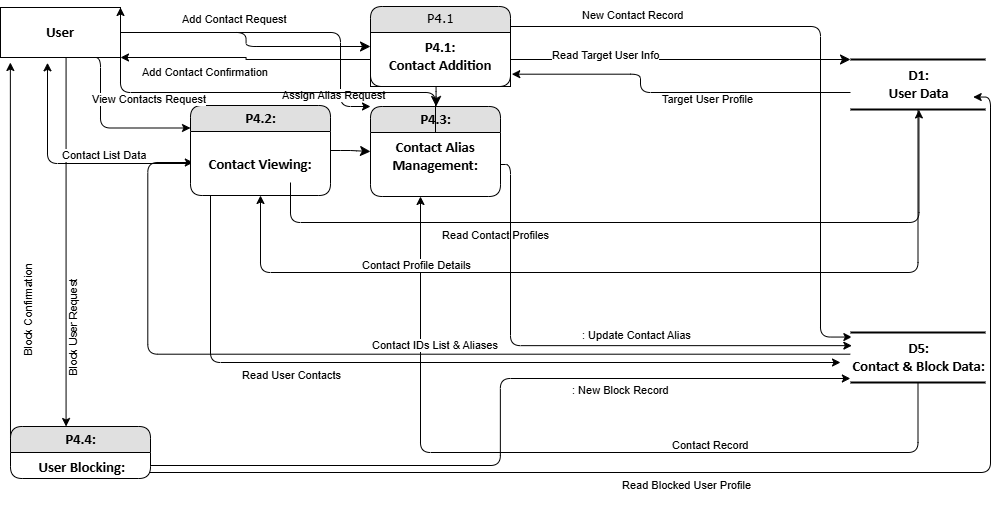

The diagram above was exported from draw.io. Its source (the exported page's mxGraphModel, read from the mxfile embedded in the PNG):
<mxGraphModel dx="1223" dy="744" grid="1" gridSize="10" guides="1" tooltips="1" connect="1" arrows="1" fold="1" page="1" pageScale="1" pageWidth="1100" pageHeight="850" background="none" math="0" shadow="0">
  <root>
    <mxCell id="0" />
    <mxCell id="1" parent="0" />
    <mxCell id="kc7mL7fN0hqaPipzQ88B-12" style="edgeStyle=elbowEdgeStyle;shape=connector;rounded=1;orthogonalLoop=1;jettySize=auto;html=1;strokeColor=default;align=center;verticalAlign=middle;fontFamily=Helvetica;fontSize=11;fontColor=default;labelBackgroundColor=default;endArrow=classic;" edge="1" parent="1" source="21ea969265ad0168-30" target="1fdf3b25b50cf41e-10">
      <mxGeometry relative="1" as="geometry">
        <Array as="points">
          <mxPoint x="650" y="320" />
        </Array>
      </mxGeometry>
    </mxCell>
    <mxCell id="21ea969265ad0168-30" value="&lt;strong&gt;&lt;span style=&quot;font-size:11.0pt;line-height:&lt;br/&gt;107%;font-family:&amp;quot;Calibri&amp;quot;,sans-serif;mso-ascii-theme-font:minor-latin;&lt;br/&gt;mso-fareast-font-family:Calibri;mso-fareast-theme-font:minor-latin;mso-hansi-theme-font:&lt;br/&gt;minor-latin;mso-bidi-font-family:Arial;mso-bidi-theme-font:minor-bidi;&lt;br/&gt;mso-ansi-language:EN-US;mso-fareast-language:EN-US;mso-bidi-language:AR-SA&quot;&gt;D1:&lt;br/&gt;User Data&lt;/span&gt;&lt;/strong&gt;" style="html=1;rounded=0;shadow=0;comic=0;labelBackgroundColor=none;strokeWidth=2;fontFamily=Verdana;fontSize=12;align=center;shape=mxgraph.ios7ui.horLines;" parent="1" vertex="1">
      <mxGeometry x="910" y="107" width="135" height="50" as="geometry" />
    </mxCell>
    <mxCell id="1fdf3b25b50cf41e-27" style="edgeStyle=elbowEdgeStyle;html=1;labelBackgroundColor=none;startFill=0;startSize=8;endFill=1;endSize=8;fontFamily=Verdana;fontSize=12;" parent="1" source="17472293e6e8944d-30" target="1fdf3b25b50cf41e-1" edge="1">
      <mxGeometry relative="1" as="geometry" />
    </mxCell>
    <mxCell id="kc7mL7fN0hqaPipzQ88B-8" style="edgeStyle=elbowEdgeStyle;rounded=1;orthogonalLoop=1;jettySize=auto;html=1;exitX=0.75;exitY=1;exitDx=0;exitDy=0;entryX=0;entryY=0.25;entryDx=0;entryDy=0;curved=0;" edge="1" parent="1" source="17472293e6e8944d-30" target="1fdf3b25b50cf41e-9">
      <mxGeometry relative="1" as="geometry">
        <Array as="points">
          <mxPoint x="160" y="130" />
        </Array>
      </mxGeometry>
    </mxCell>
    <mxCell id="kc7mL7fN0hqaPipzQ88B-26" style="edgeStyle=elbowEdgeStyle;shape=connector;rounded=1;orthogonalLoop=1;jettySize=auto;html=1;exitX=1;exitY=0.5;exitDx=0;exitDy=0;entryX=0;entryY=0;entryDx=0;entryDy=0;strokeColor=default;align=center;verticalAlign=middle;fontFamily=Helvetica;fontSize=11;fontColor=default;labelBackgroundColor=default;endArrow=classic;" edge="1" parent="1" source="17472293e6e8944d-30" target="1fdf3b25b50cf41e-7">
      <mxGeometry relative="1" as="geometry">
        <Array as="points">
          <mxPoint x="400" y="110" />
        </Array>
      </mxGeometry>
    </mxCell>
    <mxCell id="kc7mL7fN0hqaPipzQ88B-46" style="edgeStyle=elbowEdgeStyle;shape=connector;rounded=1;orthogonalLoop=1;jettySize=auto;html=1;strokeColor=default;align=center;verticalAlign=middle;fontFamily=Helvetica;fontSize=11;fontColor=default;labelBackgroundColor=default;endArrow=classic;" edge="1" parent="1" source="17472293e6e8944d-30" target="1fdf3b25b50cf41e-11">
      <mxGeometry relative="1" as="geometry" />
    </mxCell>
    <mxCell id="17472293e6e8944d-30" value="&lt;strong&gt;&lt;span style=&quot;font-size:11.0pt;line-height:&lt;br/&gt;107%;font-family:&amp;quot;Calibri&amp;quot;,sans-serif;mso-ascii-theme-font:minor-latin;&lt;br/&gt;mso-fareast-font-family:Calibri;mso-fareast-theme-font:minor-latin;mso-hansi-theme-font:&lt;br/&gt;minor-latin;mso-bidi-font-family:Arial;mso-bidi-theme-font:minor-bidi;&lt;br/&gt;mso-ansi-language:EN-US;mso-fareast-language:EN-US;mso-bidi-language:AR-SA&quot;&gt;User&lt;/span&gt;&lt;/strong&gt;" style="whiteSpace=wrap;html=1;rounded=0;shadow=0;comic=0;labelBackgroundColor=none;strokeWidth=1;fontFamily=Verdana;fontSize=12;align=center;" parent="1" vertex="1">
      <mxGeometry x="60" y="55" width="120" height="50" as="geometry" />
    </mxCell>
    <mxCell id="1fdf3b25b50cf41e-29" style="edgeStyle=elbowEdgeStyle;html=1;labelBackgroundColor=none;startFill=0;startSize=8;endFill=1;endSize=8;fontFamily=Verdana;fontSize=12;" parent="1" source="1fdf3b25b50cf41e-1" target="1fdf3b25b50cf41e-7" edge="1">
      <mxGeometry relative="1" as="geometry" />
    </mxCell>
    <mxCell id="1fdf3b25b50cf41e-38" style="edgeStyle=orthogonalEdgeStyle;html=1;labelBackgroundColor=none;startFill=0;startSize=8;endFill=1;endSize=8;fontFamily=Verdana;fontSize=12;" parent="1" source="1fdf3b25b50cf41e-1" target="21ea969265ad0168-30" edge="1">
      <mxGeometry relative="1" as="geometry">
        <Array as="points">
          <mxPoint x="540" y="132" />
        </Array>
      </mxGeometry>
    </mxCell>
    <mxCell id="kc7mL7fN0hqaPipzQ88B-6" style="edgeStyle=elbowEdgeStyle;rounded=1;orthogonalLoop=1;jettySize=auto;html=1;exitX=1;exitY=0.25;exitDx=0;exitDy=0;entryX=0.01;entryY=0.091;entryDx=0;entryDy=0;entryPerimeter=0;shadow=0;curved=0;" edge="1" parent="1" source="1fdf3b25b50cf41e-1" target="1fdf3b25b50cf41e-6">
      <mxGeometry relative="1" as="geometry">
        <mxPoint x="1040" y="75" as="targetPoint" />
        <Array as="points">
          <mxPoint x="880" y="75" />
        </Array>
      </mxGeometry>
    </mxCell>
    <mxCell id="1fdf3b25b50cf41e-1" value="P4.1" style="swimlane;html=1;fontStyle=0;childLayout=stackLayout;horizontal=1;startSize=26;fillColor=#e0e0e0;horizontalStack=0;resizeParent=1;resizeLast=0;collapsible=1;marginBottom=0;swimlaneFillColor=#ffffff;align=center;rounded=1;shadow=0;comic=0;labelBackgroundColor=none;strokeWidth=1;fontFamily=Verdana;fontSize=12" parent="1" vertex="1">
      <mxGeometry x="430" y="54" width="140" height="80" as="geometry" />
    </mxCell>
    <mxCell id="1fdf3b25b50cf41e-2" value="&lt;strong&gt;&lt;span style=&quot;font-size:11.0pt;line-height:&lt;br/&gt;107%;font-family:&amp;quot;Calibri&amp;quot;,sans-serif;mso-ascii-theme-font:minor-latin;&lt;br/&gt;mso-fareast-font-family:Calibri;mso-fareast-theme-font:minor-latin;mso-hansi-theme-font:&lt;br/&gt;minor-latin;mso-bidi-font-family:Arial;mso-bidi-theme-font:minor-bidi;&lt;br/&gt;mso-ansi-language:EN-US;mso-fareast-language:EN-US;mso-bidi-language:AR-SA&quot;&gt;P4.1:&lt;br/&gt;Contact Addition&lt;/span&gt;&lt;/strong&gt;" style="text;html=1;strokeColor=default;fillColor=none;spacingLeft=4;spacingRight=4;whiteSpace=wrap;overflow=hidden;rotatable=0;points=[[0,0.5],[1,0.5]];portConstraint=eastwest;align=center;" parent="1fdf3b25b50cf41e-1" vertex="1">
      <mxGeometry y="26" width="140" height="54" as="geometry" />
    </mxCell>
    <mxCell id="kc7mL7fN0hqaPipzQ88B-11" style="edgeStyle=elbowEdgeStyle;shape=connector;rounded=1;orthogonalLoop=1;jettySize=auto;html=1;entryX=0.468;entryY=1.069;entryDx=0;entryDy=0;strokeColor=default;align=center;verticalAlign=middle;fontFamily=Helvetica;fontSize=11;fontColor=default;labelBackgroundColor=default;endArrow=classic;entryPerimeter=0;exitX=0.02;exitY=0.434;exitDx=0;exitDy=0;exitPerimeter=0;" edge="1" parent="1">
      <mxGeometry relative="1" as="geometry">
        <mxPoint x="910.0000000000002" y="401.70000000000005" as="sourcePoint" />
        <mxPoint x="252.82" y="209.99599999999992" as="targetPoint" />
        <Array as="points">
          <mxPoint x="207.3" y="302.58" />
          <mxPoint x="767.3" y="471.58" />
          <mxPoint x="727.3" y="491.58" />
          <mxPoint x="97.3" y="421.58" />
        </Array>
      </mxGeometry>
    </mxCell>
    <mxCell id="kc7mL7fN0hqaPipzQ88B-31" style="edgeStyle=elbowEdgeStyle;shape=connector;rounded=1;orthogonalLoop=1;jettySize=auto;html=1;strokeColor=default;align=center;verticalAlign=middle;fontFamily=Helvetica;fontSize=11;fontColor=default;labelBackgroundColor=default;endArrow=classic;" edge="1" parent="1" source="1fdf3b25b50cf41e-6" target="1fdf3b25b50cf41e-8">
      <mxGeometry relative="1" as="geometry">
        <mxPoint x="520" y="530" as="targetPoint" />
        <Array as="points">
          <mxPoint x="480" y="500" />
        </Array>
      </mxGeometry>
    </mxCell>
    <mxCell id="1fdf3b25b50cf41e-6" value="&lt;strong&gt;&lt;span style=&quot;font-size:11.0pt;line-height:&lt;br/&gt;107%;font-family:&amp;quot;Calibri&amp;quot;,sans-serif;mso-ascii-theme-font:minor-latin;&lt;br/&gt;mso-fareast-font-family:Calibri;mso-fareast-theme-font:minor-latin;mso-hansi-theme-font:&lt;br/&gt;minor-latin;mso-bidi-font-family:Arial;mso-bidi-theme-font:minor-bidi;&lt;br/&gt;mso-ansi-language:EN-US;mso-fareast-language:EN-US;mso-bidi-language:AR-SA&quot;&gt;D5:&lt;br/&gt;Contact &amp;amp; Block Data:&lt;/span&gt;&lt;/strong&gt;&lt;span style=&quot;font-size:11.0pt;&lt;br/&gt;line-height:107%;font-family:&amp;quot;Calibri&amp;quot;,sans-serif;mso-ascii-theme-font:minor-latin;&lt;br/&gt;mso-fareast-font-family:Calibri;mso-fareast-theme-font:minor-latin;mso-hansi-theme-font:&lt;br/&gt;minor-latin;mso-bidi-font-family:Arial;mso-bidi-theme-font:minor-bidi;&lt;br/&gt;mso-ansi-language:EN-US;mso-fareast-language:EN-US;mso-bidi-language:AR-SA&quot;&gt;&lt;/span&gt;" style="html=1;rounded=0;shadow=0;comic=0;labelBackgroundColor=none;strokeWidth=2;fontFamily=Verdana;fontSize=12;align=center;shape=mxgraph.ios7ui.horLines;" parent="1" vertex="1">
      <mxGeometry x="910" y="380" width="135" height="50" as="geometry" />
    </mxCell>
    <mxCell id="1fdf3b25b50cf41e-7" value="&lt;strong style=&quot;font-family: Helvetica; text-wrap-mode: wrap;&quot;&gt;&lt;span style=&quot;font-size: 11pt; font-family: Calibri, sans-serif;&quot;&gt;P4.3:&lt;br&gt;&lt;/span&gt;&lt;/strong&gt;" style="swimlane;html=1;fontStyle=0;childLayout=stackLayout;horizontal=1;startSize=26;fillColor=#e0e0e0;horizontalStack=0;resizeParent=1;resizeLast=0;collapsible=1;marginBottom=0;swimlaneFillColor=#ffffff;align=center;rounded=1;shadow=0;comic=0;labelBackgroundColor=none;strokeWidth=1;fontFamily=Verdana;fontSize=12" parent="1" vertex="1">
      <mxGeometry x="430" y="154" width="130" height="90" as="geometry" />
    </mxCell>
    <mxCell id="1fdf3b25b50cf41e-8" value="&lt;strong&gt;&lt;span style=&quot;font-size:11.0pt;line-height:&lt;br/&gt;107%;font-family:&amp;quot;Calibri&amp;quot;,sans-serif;mso-ascii-theme-font:minor-latin;&lt;br/&gt;mso-fareast-font-family:Calibri;mso-fareast-theme-font:minor-latin;mso-hansi-theme-font:&lt;br/&gt;minor-latin;mso-bidi-font-family:Arial;mso-bidi-theme-font:minor-bidi;&lt;br/&gt;mso-ansi-language:EN-US;mso-fareast-language:EN-US;mso-bidi-language:AR-SA&quot;&gt;Contact Alias Management:&lt;/span&gt;&lt;/strong&gt;&lt;span style=&quot;font-size:11.0pt;&lt;br/&gt;line-height:107%;font-family:&amp;quot;Calibri&amp;quot;,sans-serif;mso-ascii-theme-font:minor-latin;&lt;br/&gt;mso-fareast-font-family:Calibri;mso-fareast-theme-font:minor-latin;mso-hansi-theme-font:&lt;br/&gt;minor-latin;mso-bidi-font-family:Arial;mso-bidi-theme-font:minor-bidi;&lt;br/&gt;mso-ansi-language:EN-US;mso-fareast-language:EN-US;mso-bidi-language:AR-SA&quot;&gt;&lt;/span&gt;" style="text;html=1;strokeColor=none;fillColor=none;spacingLeft=4;spacingRight=4;whiteSpace=wrap;overflow=hidden;rotatable=0;points=[[0,0.5],[1,0.5]];portConstraint=eastwest;align=center;" parent="1fdf3b25b50cf41e-7" vertex="1">
      <mxGeometry y="26" width="130" height="64" as="geometry" />
    </mxCell>
    <mxCell id="1fdf3b25b50cf41e-40" style="edgeStyle=elbowEdgeStyle;html=1;labelBackgroundColor=none;startFill=0;startSize=8;endFill=1;endSize=8;fontFamily=Verdana;fontSize=12;" parent="1" source="1fdf3b25b50cf41e-9" target="1fdf3b25b50cf41e-7" edge="1">
      <mxGeometry relative="1" as="geometry" />
    </mxCell>
    <mxCell id="1fdf3b25b50cf41e-9" value="&lt;strong style=&quot;font-family: Helvetica; text-wrap-mode: wrap;&quot;&gt;&lt;span style=&quot;font-size: 11pt; font-family: Calibri, sans-serif;&quot;&gt;P4.2:&lt;/span&gt;&lt;/strong&gt;" style="swimlane;html=1;fontStyle=0;childLayout=stackLayout;horizontal=1;startSize=26;fillColor=#e0e0e0;horizontalStack=0;resizeParent=1;resizeLast=0;collapsible=1;marginBottom=0;swimlaneFillColor=#ffffff;align=center;rounded=1;shadow=0;comic=0;labelBackgroundColor=none;strokeWidth=1;fontFamily=Verdana;fontSize=12" parent="1" vertex="1">
      <mxGeometry x="250" y="153" width="140" height="90" as="geometry" />
    </mxCell>
    <mxCell id="kc7mL7fN0hqaPipzQ88B-10" style="edgeStyle=elbowEdgeStyle;rounded=1;orthogonalLoop=1;jettySize=auto;html=1;" edge="1" parent="1fdf3b25b50cf41e-9" source="1fdf3b25b50cf41e-10">
      <mxGeometry relative="1" as="geometry">
        <mxPoint x="650" y="257" as="targetPoint" />
        <Array as="points">
          <mxPoint x="20" y="147" />
          <mxPoint x="400" y="267" />
          <mxPoint x="70" y="117" />
        </Array>
      </mxGeometry>
    </mxCell>
    <mxCell id="1fdf3b25b50cf41e-10" value="&lt;strong&gt;&lt;span style=&quot;font-size:11.0pt;line-height:&lt;br/&gt;107%;font-family:&amp;quot;Calibri&amp;quot;,sans-serif;mso-ascii-theme-font:minor-latin;&lt;br/&gt;mso-fareast-font-family:Calibri;mso-fareast-theme-font:minor-latin;mso-hansi-theme-font:&lt;br/&gt;minor-latin;mso-bidi-font-family:Arial;mso-bidi-theme-font:minor-bidi;&lt;br/&gt;mso-ansi-language:EN-US;mso-fareast-language:EN-US;mso-bidi-language:AR-SA&quot;&gt;&lt;br&gt;Contact Viewing:&lt;/span&gt;&lt;/strong&gt;&lt;span style=&quot;font-size:11.0pt;line-height:107%;&lt;br/&gt;font-family:&amp;quot;Calibri&amp;quot;,sans-serif;mso-ascii-theme-font:minor-latin;mso-fareast-font-family:&lt;br/&gt;Calibri;mso-fareast-theme-font:minor-latin;mso-hansi-theme-font:minor-latin;&lt;br/&gt;mso-bidi-font-family:Arial;mso-bidi-theme-font:minor-bidi;mso-ansi-language:&lt;br/&gt;EN-US;mso-fareast-language:EN-US;mso-bidi-language:AR-SA&quot;&gt;&lt;/span&gt;" style="text;html=1;strokeColor=none;fillColor=none;spacingLeft=4;spacingRight=4;whiteSpace=wrap;overflow=hidden;rotatable=0;points=[[0,0.5],[1,0.5]];portConstraint=eastwest;align=center;" parent="1fdf3b25b50cf41e-9" vertex="1">
      <mxGeometry y="26" width="140" height="64" as="geometry" />
    </mxCell>
    <mxCell id="1fdf3b25b50cf41e-31" style="edgeStyle=orthogonalEdgeStyle;html=1;labelBackgroundColor=none;startFill=0;startSize=8;endFill=1;endSize=8;fontFamily=Verdana;fontSize=12;" parent="1" source="1fdf3b25b50cf41e-11" edge="1">
      <mxGeometry relative="1" as="geometry">
        <Array as="points">
          <mxPoint x="810" y="230" />
        </Array>
      </mxGeometry>
    </mxCell>
    <mxCell id="kc7mL7fN0hqaPipzQ88B-36" style="edgeStyle=elbowEdgeStyle;shape=connector;rounded=1;orthogonalLoop=1;jettySize=auto;html=1;strokeColor=default;align=center;verticalAlign=middle;fontFamily=Helvetica;fontSize=11;fontColor=default;labelBackgroundColor=default;endArrow=classic;" edge="1" parent="1" source="1fdf3b25b50cf41e-11">
      <mxGeometry relative="1" as="geometry">
        <mxPoint x="70" y="110" as="targetPoint" />
      </mxGeometry>
    </mxCell>
    <mxCell id="kc7mL7fN0hqaPipzQ88B-41" style="edgeStyle=elbowEdgeStyle;shape=connector;rounded=1;orthogonalLoop=1;jettySize=auto;html=1;strokeColor=default;align=center;verticalAlign=middle;fontFamily=Helvetica;fontSize=11;fontColor=default;labelBackgroundColor=default;endArrow=classic;entryX=0.983;entryY=0.351;entryDx=0;entryDy=0;entryPerimeter=0;" edge="1" parent="1">
      <mxGeometry relative="1" as="geometry">
        <mxPoint x="1032.705" y="144.54999999999995" as="targetPoint" />
        <mxPoint x="200" y="520" as="sourcePoint" />
        <Array as="points">
          <mxPoint x="1050" y="570" />
        </Array>
      </mxGeometry>
    </mxCell>
    <mxCell id="1fdf3b25b50cf41e-11" value="&lt;strong style=&quot;font-family: Helvetica; text-wrap-mode: wrap;&quot;&gt;&lt;span style=&quot;font-size: 11pt; line-height: 15.6933px; font-family: Calibri, sans-serif;&quot;&gt;P4.4:&lt;/span&gt;&lt;/strong&gt;" style="swimlane;html=1;fontStyle=0;childLayout=stackLayout;horizontal=1;startSize=26;fillColor=#e0e0e0;horizontalStack=0;resizeParent=1;resizeLast=0;collapsible=1;marginBottom=0;swimlaneFillColor=#ffffff;align=center;rounded=1;shadow=0;comic=0;labelBackgroundColor=none;strokeWidth=1;fontFamily=Verdana;fontSize=12" parent="1" vertex="1">
      <mxGeometry x="70" y="474" width="140" height="52" as="geometry" />
    </mxCell>
    <mxCell id="1fdf3b25b50cf41e-12" value="&lt;strong&gt;&lt;span style=&quot;font-size:11.0pt;line-height:&lt;br/&gt;107%;font-family:&amp;quot;Calibri&amp;quot;,sans-serif;mso-ascii-theme-font:minor-latin;&lt;br/&gt;mso-fareast-font-family:Calibri;mso-fareast-theme-font:minor-latin;mso-hansi-theme-font:&lt;br/&gt;minor-latin;mso-bidi-font-family:Arial;mso-bidi-theme-font:minor-bidi;&lt;br/&gt;mso-ansi-language:EN-US;mso-fareast-language:EN-US;mso-bidi-language:AR-SA&quot;&gt;&amp;nbsp;User Blocking:&lt;/span&gt;&lt;/strong&gt;&lt;span style=&quot;font-size:11.0pt;line-height:107%;&lt;br/&gt;font-family:&amp;quot;Calibri&amp;quot;,sans-serif;mso-ascii-theme-font:minor-latin;mso-fareast-font-family:&lt;br/&gt;Calibri;mso-fareast-theme-font:minor-latin;mso-hansi-theme-font:minor-latin;&lt;br/&gt;mso-bidi-font-family:Arial;mso-bidi-theme-font:minor-bidi;mso-ansi-language:&lt;br/&gt;EN-US;mso-fareast-language:EN-US;mso-bidi-language:AR-SA&quot;&gt;&lt;/span&gt;" style="text;html=1;strokeColor=none;fillColor=none;spacingLeft=4;spacingRight=4;whiteSpace=wrap;overflow=hidden;rotatable=0;points=[[0,0.5],[1,0.5]];portConstraint=eastwest;align=center;" parent="1fdf3b25b50cf41e-11" vertex="1">
      <mxGeometry y="26" width="140" height="26" as="geometry" />
    </mxCell>
    <mxCell id="kc7mL7fN0hqaPipzQ88B-5" style="edgeStyle=elbowEdgeStyle;rounded=1;orthogonalLoop=1;jettySize=auto;html=1;entryX=1.009;entryY=0.772;entryDx=0;entryDy=0;entryPerimeter=0;curved=0;" edge="1" parent="1" source="21ea969265ad0168-30" target="1fdf3b25b50cf41e-2">
      <mxGeometry relative="1" as="geometry">
        <Array as="points">
          <mxPoint x="700" y="140" />
        </Array>
      </mxGeometry>
    </mxCell>
    <mxCell id="kc7mL7fN0hqaPipzQ88B-7" style="edgeStyle=elbowEdgeStyle;rounded=0;orthogonalLoop=1;jettySize=auto;html=1;entryX=1;entryY=1;entryDx=0;entryDy=0;" edge="1" parent="1" source="1fdf3b25b50cf41e-2" target="17472293e6e8944d-30">
      <mxGeometry relative="1" as="geometry" />
    </mxCell>
    <mxCell id="kc7mL7fN0hqaPipzQ88B-9" style="edgeStyle=elbowEdgeStyle;rounded=1;orthogonalLoop=1;jettySize=auto;html=1;elbow=vertical;entryX=0.507;entryY=1.009;entryDx=0;entryDy=0;entryPerimeter=0;" edge="1" parent="1" target="21ea969265ad0168-30">
      <mxGeometry relative="1" as="geometry">
        <mxPoint x="350" y="229.9999999999999" as="sourcePoint" />
        <mxPoint x="990" y="290" as="targetPoint" />
        <Array as="points">
          <mxPoint x="700" y="270" />
        </Array>
      </mxGeometry>
    </mxCell>
    <mxCell id="kc7mL7fN0hqaPipzQ88B-13" style="edgeStyle=elbowEdgeStyle;shape=connector;rounded=1;orthogonalLoop=1;jettySize=auto;html=1;entryX=0.392;entryY=1.106;entryDx=0;entryDy=0;entryPerimeter=0;strokeColor=default;align=center;verticalAlign=middle;fontFamily=Helvetica;fontSize=11;fontColor=default;labelBackgroundColor=default;endArrow=classic;" edge="1" parent="1" source="1fdf3b25b50cf41e-10" target="17472293e6e8944d-30">
      <mxGeometry relative="1" as="geometry">
        <Array as="points">
          <mxPoint x="107" y="140" />
        </Array>
      </mxGeometry>
    </mxCell>
    <mxCell id="kc7mL7fN0hqaPipzQ88B-14" value="Contact List Data" style="text;whiteSpace=wrap;html=1;fontFamily=Helvetica;fontSize=11;fontColor=default;labelBackgroundColor=default;" vertex="1" parent="1">
      <mxGeometry x="120" y="190" width="120" height="40" as="geometry" />
    </mxCell>
    <mxCell id="kc7mL7fN0hqaPipzQ88B-15" value="Contact Profile Details" style="text;whiteSpace=wrap;html=1;fontFamily=Helvetica;fontSize=11;fontColor=default;labelBackgroundColor=default;" vertex="1" parent="1">
      <mxGeometry x="420" y="300" width="140" height="40" as="geometry" />
    </mxCell>
    <mxCell id="kc7mL7fN0hqaPipzQ88B-16" value="Read Contact Profiles" style="text;whiteSpace=wrap;html=1;fontFamily=Helvetica;fontSize=11;fontColor=default;labelBackgroundColor=default;" vertex="1" parent="1">
      <mxGeometry x="500" y="270" width="140" height="40" as="geometry" />
    </mxCell>
    <mxCell id="kc7mL7fN0hqaPipzQ88B-17" value="Contact IDs List &amp; Aliases" style="text;whiteSpace=wrap;html=1;fontFamily=Helvetica;fontSize=11;fontColor=default;labelBackgroundColor=default;" vertex="1" parent="1">
      <mxGeometry x="430" y="380" width="160" height="40" as="geometry" />
    </mxCell>
    <mxCell id="kc7mL7fN0hqaPipzQ88B-18" value="Read User Contacts" style="text;whiteSpace=wrap;html=1;fontFamily=Helvetica;fontSize=11;fontColor=default;labelBackgroundColor=default;" vertex="1" parent="1">
      <mxGeometry x="300" y="410" width="130" height="40" as="geometry" />
    </mxCell>
    <mxCell id="kc7mL7fN0hqaPipzQ88B-19" value="View Contacts Request" style="text;whiteSpace=wrap;html=1;fontFamily=Helvetica;fontSize=11;fontColor=default;labelBackgroundColor=default;" vertex="1" parent="1">
      <mxGeometry x="150" y="134" width="150" height="40" as="geometry" />
    </mxCell>
    <mxCell id="kc7mL7fN0hqaPipzQ88B-20" value="Add Contact Confirmation" style="text;whiteSpace=wrap;html=1;fontFamily=Helvetica;fontSize=11;fontColor=default;labelBackgroundColor=default;" vertex="1" parent="1">
      <mxGeometry x="200" y="107" width="160" height="40" as="geometry" />
    </mxCell>
    <mxCell id="kc7mL7fN0hqaPipzQ88B-21" value="New Contact Record" style="text;whiteSpace=wrap;html=1;fontFamily=Helvetica;fontSize=11;fontColor=default;labelBackgroundColor=default;" vertex="1" parent="1">
      <mxGeometry x="640" y="50" width="140" height="20" as="geometry" />
    </mxCell>
    <mxCell id="kc7mL7fN0hqaPipzQ88B-22" value="Target User Profile" style="text;whiteSpace=wrap;html=1;fontFamily=Helvetica;fontSize=11;fontColor=default;labelBackgroundColor=default;" vertex="1" parent="1">
      <mxGeometry x="720" y="134" width="120" height="40" as="geometry" />
    </mxCell>
    <mxCell id="kc7mL7fN0hqaPipzQ88B-23" value="Read Target User Info" style="text;whiteSpace=wrap;html=1;fontFamily=Helvetica;fontSize=11;fontColor=default;labelBackgroundColor=default;" vertex="1" parent="1">
      <mxGeometry x="610" y="90" width="140" height="40" as="geometry" />
    </mxCell>
    <mxCell id="kc7mL7fN0hqaPipzQ88B-24" value="Add Contact Request" style="text;whiteSpace=wrap;html=1;fontFamily=Helvetica;fontSize=11;fontColor=default;labelBackgroundColor=default;" vertex="1" parent="1">
      <mxGeometry x="240" y="54" width="140" height="40" as="geometry" />
    </mxCell>
    <mxCell id="kc7mL7fN0hqaPipzQ88B-27" value="Assign Alias Request" style="text;whiteSpace=wrap;html=1;fontFamily=Helvetica;fontSize=11;fontColor=default;labelBackgroundColor=default;" vertex="1" parent="1">
      <mxGeometry x="340" y="130" width="140" height="40" as="geometry" />
    </mxCell>
    <mxCell id="kc7mL7fN0hqaPipzQ88B-28" style="edgeStyle=elbowEdgeStyle;shape=connector;rounded=1;orthogonalLoop=1;jettySize=auto;html=1;entryX=0.01;entryY=0.263;entryDx=0;entryDy=0;entryPerimeter=0;strokeColor=default;align=center;verticalAlign=middle;fontFamily=Helvetica;fontSize=11;fontColor=default;labelBackgroundColor=default;endArrow=classic;" edge="1" parent="1" source="1fdf3b25b50cf41e-8" target="1fdf3b25b50cf41e-6">
      <mxGeometry relative="1" as="geometry">
        <Array as="points">
          <mxPoint x="570" y="290" />
        </Array>
      </mxGeometry>
    </mxCell>
    <mxCell id="kc7mL7fN0hqaPipzQ88B-29" value=": Update Contact Alias" style="text;whiteSpace=wrap;html=1;fontFamily=Helvetica;fontSize=11;fontColor=default;labelBackgroundColor=default;" vertex="1" parent="1">
      <mxGeometry x="640" y="370" width="140" height="40" as="geometry" />
    </mxCell>
    <mxCell id="kc7mL7fN0hqaPipzQ88B-32" value="Contact Record" style="text;whiteSpace=wrap;html=1;fontFamily=Helvetica;fontSize=11;fontColor=default;labelBackgroundColor=default;" vertex="1" parent="1">
      <mxGeometry x="730" y="480" width="110" height="40" as="geometry" />
    </mxCell>
    <mxCell id="kc7mL7fN0hqaPipzQ88B-35" style="edgeStyle=elbowEdgeStyle;shape=connector;rounded=1;orthogonalLoop=1;jettySize=auto;html=1;entryX=1;entryY=0;entryDx=0;entryDy=0;strokeColor=default;align=center;verticalAlign=middle;fontFamily=Helvetica;fontSize=11;fontColor=default;labelBackgroundColor=default;endArrow=classic;elbow=vertical;" edge="1" parent="1" source="1fdf3b25b50cf41e-8" target="17472293e6e8944d-30">
      <mxGeometry relative="1" as="geometry">
        <Array as="points">
          <mxPoint x="260" y="140" />
        </Array>
      </mxGeometry>
    </mxCell>
    <mxCell id="kc7mL7fN0hqaPipzQ88B-42" value="Read Blocked User Profile" style="text;whiteSpace=wrap;html=1;fontFamily=Helvetica;fontSize=11;fontColor=default;labelBackgroundColor=default;" vertex="1" parent="1">
      <mxGeometry x="680" y="520" width="160" height="40" as="geometry" />
    </mxCell>
    <mxCell id="kc7mL7fN0hqaPipzQ88B-43" style="edgeStyle=elbowEdgeStyle;shape=connector;rounded=1;orthogonalLoop=1;jettySize=auto;html=1;entryX=-0.001;entryY=0.92;entryDx=0;entryDy=0;entryPerimeter=0;strokeColor=default;align=center;verticalAlign=middle;fontFamily=Helvetica;fontSize=11;fontColor=default;labelBackgroundColor=default;endArrow=classic;" edge="1" parent="1" source="1fdf3b25b50cf41e-12" target="1fdf3b25b50cf41e-6">
      <mxGeometry relative="1" as="geometry" />
    </mxCell>
    <mxCell id="kc7mL7fN0hqaPipzQ88B-44" value=": New Block Record" style="text;whiteSpace=wrap;html=1;fontFamily=Helvetica;fontSize=11;fontColor=default;labelBackgroundColor=default;" vertex="1" parent="1">
      <mxGeometry x="630" y="425" width="130" height="40" as="geometry" />
    </mxCell>
    <mxCell id="kc7mL7fN0hqaPipzQ88B-47" value="Block Confirmation" style="text;whiteSpace=wrap;html=1;fontFamily=Helvetica;fontSize=11;fontColor=default;labelBackgroundColor=default;rotation=-90;" vertex="1" parent="1">
      <mxGeometry x="30" y="320" width="130" height="40" as="geometry" />
    </mxCell>
    <mxCell id="kc7mL7fN0hqaPipzQ88B-48" value="Block User Request" style="text;whiteSpace=wrap;html=1;fontFamily=Helvetica;fontSize=11;fontColor=default;labelBackgroundColor=default;rotation=-90;" vertex="1" parent="1">
      <mxGeometry x="75" y="340" width="130" height="40" as="geometry" />
    </mxCell>
  </root>
</mxGraphModel>